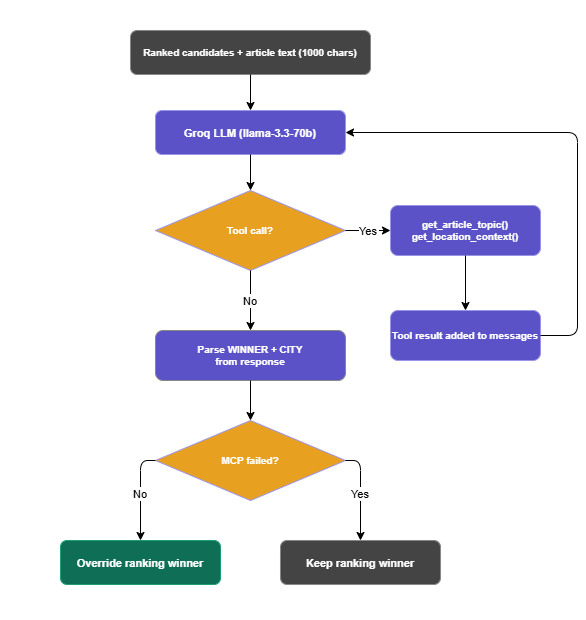

The diagram above was exported from draw.io. Its source (the exported page's mxGraphModel, read from the mxfile embedded in the PNG):
<mxGraphModel dx="1030" dy="622" grid="0" gridSize="10" guides="1" tooltips="1" connect="1" arrows="1" fold="1" page="0" pageScale="1" pageWidth="827" pageHeight="1169" math="0" shadow="0">
  <root>
    <mxCell id="0" />
    <mxCell id="1" parent="0" />
    <mxCell id="WfYu8Uohe32hokELmHqq-1" parent="1" style="fillColor=#ffffff;strokeColor=none;" value="" vertex="1">
      <mxGeometry height="620" width="560" x="145" y="196" as="geometry" />
    </mxCell>
    <mxCell id="WfYu8Uohe32hokELmHqq-2" parent="1" style="rounded=1;fillColor=light-dark(#444444,#444444);fontColor=light-dark(#FFFFFF,#FFFFFF);strokeColor=#888888;fontStyle=1;fontSize=10;" value="Ranked candidates + article text (1000 chars)" vertex="1">
      <mxGeometry height="44" width="240" x="275" y="226" as="geometry" />
    </mxCell>
    <mxCell id="WfYu8Uohe32hokELmHqq-3" parent="1" style="rounded=1;fillColor=#5B52C8;fontColor=light-dark(#FFFFFF,#FFFFFF);strokeColor=#9B95E8;fontStyle=1;fontSize=11;" value="Groq LLM (llama-3.3-70b)" vertex="1">
      <mxGeometry height="44" width="190" x="300" y="306" as="geometry" />
    </mxCell>
    <mxCell id="WfYu8Uohe32hokELmHqq-4" parent="1" style="rhombus;fillColor=light-dark(#E8A020,#E8A020);fontColor=light-dark(#FFFFFF,#FFFFFF);strokeColor=#9B95E8;fontSize=10;fontStyle=1" value="Tool call?" vertex="1">
      <mxGeometry height="80" width="190" x="300" y="386" as="geometry" />
    </mxCell>
    <mxCell id="WfYu8Uohe32hokELmHqq-5" parent="1" style="rounded=1;fillColor=#5B52C8;fontColor=light-dark(#FFFFFF,#FFFFFF);strokeColor=#9B95E8;fontSize=10;fontStyle=1" value="get_article_topic()&#10;get_location_context()" vertex="1">
      <mxGeometry height="50" width="150" x="535" y="401" as="geometry" />
    </mxCell>
    <mxCell id="WfYu8Uohe32hokELmHqq-6" parent="1" style="rounded=1;fillColor=#5B52C8;fontColor=light-dark(#FFFFFF,#FFFFFF);strokeColor=#9B95E8;fontSize=10;fontStyle=1" value="Tool result added to messages" vertex="1">
      <mxGeometry height="50" width="150" x="535" y="506" as="geometry" />
    </mxCell>
    <mxCell id="WfYu8Uohe32hokELmHqq-7" parent="1" style="rounded=1;fillColor=light-dark(#5B52C8,#9D95FB);fontColor=light-dark(#FFFFFF,#FFFFFF);strokeColor=#888888;fontSize=10;fontStyle=1" value="Parse WINNER + CITY&#10;from response" vertex="1">
      <mxGeometry height="50" width="190" x="300" y="526" as="geometry" />
    </mxCell>
    <mxCell id="WfYu8Uohe32hokELmHqq-8" parent="1" style="rhombus;fillColor=light-dark(#E8A020,#E8A020);fontColor=light-dark(#FFFFFF,#FFFFFF);strokeColor=#9B95E8;fontSize=10;fontStyle=1" value="MCP failed?" vertex="1">
      <mxGeometry height="80" width="190" x="300" y="616" as="geometry" />
    </mxCell>
    <mxCell id="WfYu8Uohe32hokELmHqq-9" parent="1" style="rounded=1;fillColor=light-dark(#0F6E56,#0F6E56);fontColor=light-dark(#FFFFFF,#FFFFFF);strokeColor=#1d9e75;fontStyle=1;fontSize=11;" value="Override ranking winner" vertex="1">
      <mxGeometry height="44" width="160" x="205" y="736" as="geometry" />
    </mxCell>
    <mxCell id="WfYu8Uohe32hokELmHqq-10" parent="1" style="rounded=1;fillColor=light-dark(#444444,#444444);fontColor=light-dark(#FFFFFF,#FFFFFF);strokeColor=#888888;fontSize=11;fontStyle=1" value="Keep ranking winner" vertex="1">
      <mxGeometry height="44" width="160" x="425" y="736" as="geometry" />
    </mxCell>
    <mxCell id="WfYu8Uohe32hokELmHqq-11" edge="1" parent="1" source="WfYu8Uohe32hokELmHqq-2" style="edgeStyle=orthogonalEdgeStyle;" target="WfYu8Uohe32hokELmHqq-3">
      <mxGeometry relative="1" as="geometry" />
    </mxCell>
    <mxCell id="WfYu8Uohe32hokELmHqq-12" edge="1" parent="1" source="WfYu8Uohe32hokELmHqq-3" style="edgeStyle=orthogonalEdgeStyle;" target="WfYu8Uohe32hokELmHqq-4">
      <mxGeometry relative="1" as="geometry" />
    </mxCell>
    <mxCell id="WfYu8Uohe32hokELmHqq-13" edge="1" parent="1" source="WfYu8Uohe32hokELmHqq-4" style="edgeStyle=orthogonalEdgeStyle;exitX=1;exitY=0.5;entryX=0;entryY=0.5;" target="WfYu8Uohe32hokELmHqq-5" value="Yes">
      <mxGeometry relative="1" x="0.0182" as="geometry">
        <mxPoint as="offset" />
      </mxGeometry>
    </mxCell>
    <mxCell id="WfYu8Uohe32hokELmHqq-14" edge="1" parent="1" source="WfYu8Uohe32hokELmHqq-5" style="edgeStyle=orthogonalEdgeStyle;" target="WfYu8Uohe32hokELmHqq-6">
      <mxGeometry relative="1" as="geometry" />
    </mxCell>
    <mxCell id="WfYu8Uohe32hokELmHqq-15" edge="1" parent="1" source="WfYu8Uohe32hokELmHqq-6" style="edgeStyle=orthogonalEdgeStyle;entryX=1;entryY=0.5;" target="WfYu8Uohe32hokELmHqq-3">
      <mxGeometry relative="1" as="geometry">
        <Array as="points">
          <mxPoint x="722" y="531" />
          <mxPoint x="722" y="328" />
        </Array>
      </mxGeometry>
    </mxCell>
    <mxCell id="WfYu8Uohe32hokELmHqq-16" edge="1" parent="1" source="WfYu8Uohe32hokELmHqq-4" style="edgeStyle=orthogonalEdgeStyle;exitX=0.5;exitY=1;entryX=0.5;entryY=0;" target="WfYu8Uohe32hokELmHqq-7" value="No">
      <mxGeometry relative="1" as="geometry" />
    </mxCell>
    <mxCell id="WfYu8Uohe32hokELmHqq-17" edge="1" parent="1" source="WfYu8Uohe32hokELmHqq-7" style="edgeStyle=orthogonalEdgeStyle;" target="WfYu8Uohe32hokELmHqq-8">
      <mxGeometry relative="1" as="geometry" />
    </mxCell>
    <mxCell id="WfYu8Uohe32hokELmHqq-18" edge="1" parent="1" source="WfYu8Uohe32hokELmHqq-8" style="edgeStyle=orthogonalEdgeStyle;exitX=0;exitY=0.5;entryX=0.5;entryY=0;" target="WfYu8Uohe32hokELmHqq-9" value="No">
      <mxGeometry relative="1" as="geometry" />
    </mxCell>
    <mxCell id="WfYu8Uohe32hokELmHqq-19" edge="1" parent="1" source="WfYu8Uohe32hokELmHqq-8" style="edgeStyle=orthogonalEdgeStyle;exitX=1;exitY=0.5;entryX=0.5;entryY=0;" target="WfYu8Uohe32hokELmHqq-10" value="Yes">
      <mxGeometry relative="1" as="geometry" />
    </mxCell>
  </root>
</mxGraphModel>